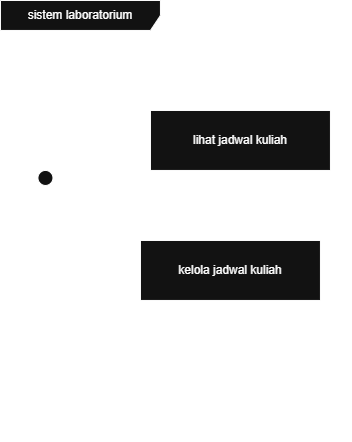

The diagram above was exported from draw.io. Its source (the exported page's mxGraphModel, read from the mxfile embedded in the PNG):
<mxGraphModel dx="673" dy="449" grid="1" gridSize="10" guides="1" tooltips="1" connect="1" arrows="1" fold="1" page="1" pageScale="1" pageWidth="850" pageHeight="1100" math="0" shadow="0">
  <root>
    <mxCell id="0" />
    <mxCell id="1" parent="0" />
    <mxCell id="ZrC6HboGvTnCq6T4RJc7-2" parent="1" style="shape=umlFrame;whiteSpace=wrap;html=1;pointerEvents=0;recursiveResize=0;container=1;collapsible=0;width=160;" value="sistem laboratorium" vertex="1">
      <mxGeometry height="440" width="350" x="370" y="180" as="geometry" />
    </mxCell>
    <mxCell id="ZrC6HboGvTnCq6T4RJc7-7" edge="1" parent="ZrC6HboGvTnCq6T4RJc7-2" source="ZrC6HboGvTnCq6T4RJc7-3" style="rounded=0;orthogonalLoop=1;jettySize=auto;html=1;entryX=0;entryY=0.5;entryDx=0;entryDy=0;exitX=0.5;exitY=0.5;exitDx=0;exitDy=0;exitPerimeter=0;endArrow=none;endFill=0;" target="ZrC6HboGvTnCq6T4RJc7-6">
      <mxGeometry relative="1" as="geometry" />
    </mxCell>
    <mxCell id="ZrC6HboGvTnCq6T4RJc7-3" parent="ZrC6HboGvTnCq6T4RJc7-2" style="shape=umlActor;verticalLabelPosition=bottom;verticalAlign=top;html=1;" value="mahasiswa" vertex="1">
      <mxGeometry height="60" width="30" x="30" y="170" as="geometry" />
    </mxCell>
    <mxCell id="ZrC6HboGvTnCq6T4RJc7-4" parent="ZrC6HboGvTnCq6T4RJc7-2" style="html=1;align=center;verticalAlign=middle;dashed=0;whiteSpace=wrap;" value="lihat jadwal kuliah" vertex="1">
      <mxGeometry height="60" width="180" x="150" y="110" as="geometry" />
    </mxCell>
    <mxCell id="ZrC6HboGvTnCq6T4RJc7-6" parent="ZrC6HboGvTnCq6T4RJc7-2" style="html=1;align=center;verticalAlign=middle;dashed=0;whiteSpace=wrap;" value="kelola jadwal kuliah" vertex="1">
      <mxGeometry height="60" width="180" x="140" y="240" as="geometry" />
    </mxCell>
  </root>
</mxGraphModel>